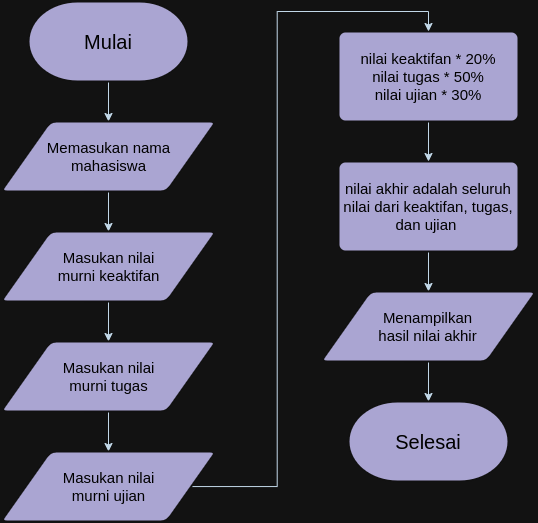

The diagram above was exported from draw.io. Its source (the exported page's mxGraphModel, read from the mxfile embedded in the PNG):
<mxGraphModel dx="964" dy="634" grid="1" gridSize="10" guides="1" tooltips="1" connect="1" arrows="1" fold="1" page="1" pageScale="1" pageWidth="850" pageHeight="1100" math="0" shadow="0">
  <root>
    <mxCell id="0" />
    <mxCell id="1" parent="0" />
    <mxCell id="4wD_3VxwXLpnsy0tW-6Y-16" style="edgeStyle=orthogonalEdgeStyle;rounded=0;orthogonalLoop=1;jettySize=auto;html=1;labelBackgroundColor=none;strokeColor=#182E3E;fontColor=default;" edge="1" parent="1" source="4wD_3VxwXLpnsy0tW-6Y-1" target="4wD_3VxwXLpnsy0tW-6Y-2">
      <mxGeometry relative="1" as="geometry" />
    </mxCell>
    <mxCell id="4wD_3VxwXLpnsy0tW-6Y-1" value="Mulai" style="strokeWidth=2;html=1;shape=mxgraph.flowchart.terminator;whiteSpace=wrap;fontSize=20;labelBackgroundColor=none;fillColor=#56517E;strokeColor=#EEEEEE;fontColor=#FFFFFF;" vertex="1" parent="1">
      <mxGeometry x="80" y="40" width="160" height="80" as="geometry" />
    </mxCell>
    <mxCell id="4wD_3VxwXLpnsy0tW-6Y-17" style="edgeStyle=orthogonalEdgeStyle;rounded=0;orthogonalLoop=1;jettySize=auto;html=1;labelBackgroundColor=none;strokeColor=#182E3E;fontColor=default;" edge="1" parent="1" source="4wD_3VxwXLpnsy0tW-6Y-2" target="4wD_3VxwXLpnsy0tW-6Y-6">
      <mxGeometry relative="1" as="geometry" />
    </mxCell>
    <mxCell id="4wD_3VxwXLpnsy0tW-6Y-2" value="Memasukan nama&lt;div&gt;mahasiswa&lt;/div&gt;" style="shape=parallelogram;html=1;strokeWidth=2;perimeter=parallelogramPerimeter;whiteSpace=wrap;rounded=1;arcSize=12;size=0.23;fontSize=15;labelBackgroundColor=none;fillColor=#56517E;strokeColor=#EEEEEE;fontColor=#FFFFFF;" vertex="1" parent="1">
      <mxGeometry x="52.5" y="160" width="215" height="70" as="geometry" />
    </mxCell>
    <mxCell id="4wD_3VxwXLpnsy0tW-6Y-22" style="edgeStyle=orthogonalEdgeStyle;rounded=0;orthogonalLoop=1;jettySize=auto;html=1;labelBackgroundColor=none;strokeColor=#182E3E;fontColor=default;" edge="1" parent="1" source="4wD_3VxwXLpnsy0tW-6Y-3" target="4wD_3VxwXLpnsy0tW-6Y-14">
      <mxGeometry relative="1" as="geometry" />
    </mxCell>
    <mxCell id="4wD_3VxwXLpnsy0tW-6Y-3" value="nilai akhir adalah seluruh&lt;div&gt;nilai dari keaktifan, tugas,&lt;/div&gt;&lt;div&gt;dan ujian&amp;nbsp;&lt;/div&gt;" style="rounded=1;whiteSpace=wrap;html=1;absoluteArcSize=1;arcSize=14;strokeWidth=2;fontSize=15;labelBackgroundColor=none;fillColor=#56517E;strokeColor=#EEEEEE;fontColor=#FFFFFF;" vertex="1" parent="1">
      <mxGeometry x="390" y="200" width="180" height="90" as="geometry" />
    </mxCell>
    <mxCell id="4wD_3VxwXLpnsy0tW-6Y-21" style="edgeStyle=orthogonalEdgeStyle;rounded=0;orthogonalLoop=1;jettySize=auto;html=1;labelBackgroundColor=none;strokeColor=#182E3E;fontColor=default;" edge="1" parent="1" source="4wD_3VxwXLpnsy0tW-6Y-4" target="4wD_3VxwXLpnsy0tW-6Y-3">
      <mxGeometry relative="1" as="geometry" />
    </mxCell>
    <mxCell id="4wD_3VxwXLpnsy0tW-6Y-4" value="nilai keaktifan * 20%&lt;div&gt;nilai tugas * 50%&lt;/div&gt;&lt;div&gt;nilai ujian * 30%&lt;/div&gt;" style="rounded=1;whiteSpace=wrap;html=1;absoluteArcSize=1;arcSize=14;strokeWidth=2;fontSize=15;labelBackgroundColor=none;fillColor=#56517E;strokeColor=#EEEEEE;fontColor=#FFFFFF;" vertex="1" parent="1">
      <mxGeometry x="390" y="70" width="180" height="90" as="geometry" />
    </mxCell>
    <mxCell id="4wD_3VxwXLpnsy0tW-6Y-18" style="edgeStyle=orthogonalEdgeStyle;rounded=0;orthogonalLoop=1;jettySize=auto;html=1;entryX=0.5;entryY=0;entryDx=0;entryDy=0;labelBackgroundColor=none;strokeColor=#182E3E;fontColor=default;" edge="1" parent="1" source="4wD_3VxwXLpnsy0tW-6Y-6" target="4wD_3VxwXLpnsy0tW-6Y-10">
      <mxGeometry relative="1" as="geometry" />
    </mxCell>
    <mxCell id="4wD_3VxwXLpnsy0tW-6Y-6" value="Masukan nilai&lt;div&gt;murni keaktifan&lt;/div&gt;" style="shape=parallelogram;html=1;strokeWidth=2;perimeter=parallelogramPerimeter;whiteSpace=wrap;rounded=1;arcSize=12;size=0.23;fontSize=15;labelBackgroundColor=none;fillColor=#56517E;strokeColor=#EEEEEE;fontColor=#FFFFFF;" vertex="1" parent="1">
      <mxGeometry x="52.5" y="270" width="215" height="70" as="geometry" />
    </mxCell>
    <mxCell id="4wD_3VxwXLpnsy0tW-6Y-19" style="edgeStyle=orthogonalEdgeStyle;rounded=0;orthogonalLoop=1;jettySize=auto;html=1;labelBackgroundColor=none;strokeColor=#182E3E;fontColor=default;" edge="1" parent="1" source="4wD_3VxwXLpnsy0tW-6Y-10" target="4wD_3VxwXLpnsy0tW-6Y-11">
      <mxGeometry relative="1" as="geometry" />
    </mxCell>
    <mxCell id="4wD_3VxwXLpnsy0tW-6Y-10" value="Masukan nilai&lt;div&gt;murni tugas&lt;/div&gt;" style="shape=parallelogram;html=1;strokeWidth=2;perimeter=parallelogramPerimeter;whiteSpace=wrap;rounded=1;arcSize=12;size=0.23;fontSize=15;labelBackgroundColor=none;fillColor=#56517E;strokeColor=#EEEEEE;fontColor=#FFFFFF;" vertex="1" parent="1">
      <mxGeometry x="52.5" y="380" width="215" height="70" as="geometry" />
    </mxCell>
    <mxCell id="4wD_3VxwXLpnsy0tW-6Y-20" style="edgeStyle=orthogonalEdgeStyle;rounded=0;orthogonalLoop=1;jettySize=auto;html=1;entryX=0.5;entryY=0;entryDx=0;entryDy=0;labelBackgroundColor=none;strokeColor=#182E3E;fontColor=default;" edge="1" parent="1" source="4wD_3VxwXLpnsy0tW-6Y-11" target="4wD_3VxwXLpnsy0tW-6Y-4">
      <mxGeometry relative="1" as="geometry" />
    </mxCell>
    <mxCell id="4wD_3VxwXLpnsy0tW-6Y-11" value="Masukan nilai&lt;div&gt;murni ujian&lt;/div&gt;" style="shape=parallelogram;html=1;strokeWidth=2;perimeter=parallelogramPerimeter;whiteSpace=wrap;rounded=1;arcSize=12;size=0.23;fontSize=15;labelBackgroundColor=none;fillColor=#56517E;strokeColor=#EEEEEE;fontColor=#FFFFFF;" vertex="1" parent="1">
      <mxGeometry x="52.5" y="490" width="215" height="70" as="geometry" />
    </mxCell>
    <mxCell id="4wD_3VxwXLpnsy0tW-6Y-23" style="edgeStyle=orthogonalEdgeStyle;rounded=0;orthogonalLoop=1;jettySize=auto;html=1;labelBackgroundColor=none;strokeColor=#182E3E;fontColor=default;" edge="1" parent="1" source="4wD_3VxwXLpnsy0tW-6Y-14" target="4wD_3VxwXLpnsy0tW-6Y-15">
      <mxGeometry relative="1" as="geometry" />
    </mxCell>
    <mxCell id="4wD_3VxwXLpnsy0tW-6Y-14" value="Menampilkan&lt;div&gt;hasil nilai akhir&lt;/div&gt;" style="shape=parallelogram;html=1;strokeWidth=2;perimeter=parallelogramPerimeter;whiteSpace=wrap;rounded=1;arcSize=12;size=0.23;fontSize=15;labelBackgroundColor=none;fillColor=#56517E;strokeColor=#EEEEEE;fontColor=#FFFFFF;" vertex="1" parent="1">
      <mxGeometry x="372.5" y="330" width="215" height="70" as="geometry" />
    </mxCell>
    <mxCell id="4wD_3VxwXLpnsy0tW-6Y-15" value="Selesai" style="strokeWidth=2;html=1;shape=mxgraph.flowchart.terminator;whiteSpace=wrap;fontSize=20;labelBackgroundColor=none;fillColor=#56517E;strokeColor=#EEEEEE;fontColor=#FFFFFF;" vertex="1" parent="1">
      <mxGeometry x="400" y="440" width="160" height="80" as="geometry" />
    </mxCell>
  </root>
</mxGraphModel>